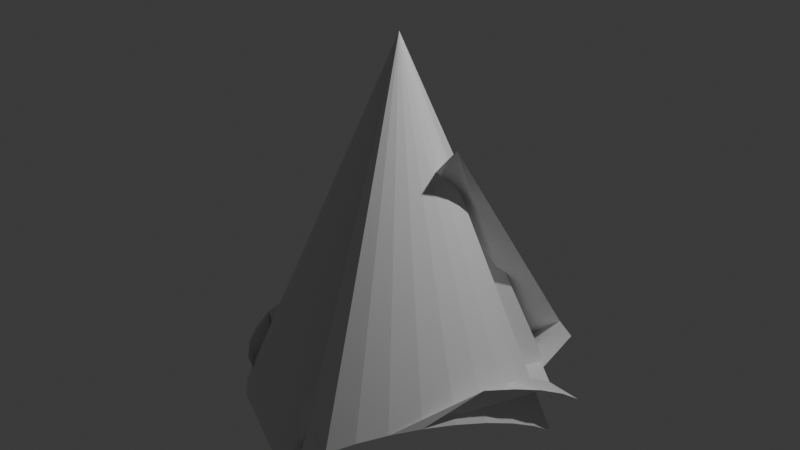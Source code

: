 # Source: debris3.blend  (saved by Blender 4.4.32; exported with 4.5.12 LTS)
import bpy
from mathutils import Matrix  # noqa: F401  (used for matrix-valued properties, if any)

bpy.ops.wm.read_factory_settings(use_empty=True)
scene = bpy.context.scene
scene.name = 'Scene'

# ---- collections
col_collection = bpy.data.collections.new('Collection'); scene.collection.children.link(col_collection)

# ---- world
world_world = bpy.data.worlds.new('World'); scene.world = world_world
world_world.use_nodes = True; world_world.node_tree.nodes.clear()
_N = world_world.node_tree.nodes; _L = world_world.node_tree.links
n0 = _N.new('ShaderNodeOutputWorld'); n0.name = 'World Output'; n0.location = (300, 300)
n1 = _N.new('ShaderNodeBackground'); n1.name = 'Background'; n1.location = (10, 300)
n1.inputs[0].default_value = (0.05088, 0.05088, 0.05088, 1.0)
_L.new(n1.outputs[0], n0.inputs[0])
n0.is_active_output = True
world_world.color = (0.05088, 0.05088, 0.05088)
world_world.sun_shadow_jitter_overblur = 0.0

# ---- cameras
cam_camera = bpy.data.cameras.new('Camera')
cam_camera.clip_end = 100.0
cam_camera.ortho_scale = 7.314

# ---- lights
light_light = bpy.data.lights.new('Light', 'POINT')
light_light.energy = 1000.0
light_light.shadow_soft_size = 0.1

# ---- meshes
me_cone = bpy.data.meshes.new('Cone')
me_cone.from_pydata([(7.205e-10, 0.8486, -1.0), (0.1656, 0.8323, -1.0), (0.3248, 0.784, -1.0), (0.5475, 0.8156, -0.815), (0.5051, 0.6357, -0.9628), (0.6351, 0.5328, -0.9489), (0.9618, 0.3524, -0.806), (0.9629, 0.2187, -0.7071), (0.941, 0.07373, -0.6284), (0.897, -0.07682, -0.573), (0.8325, -0.2272, -0.543), (0.6739, -0.4816, -0.7244), (0.5766, -0.6145, -0.7476), (0.4682, -0.7308, -0.7966), (0.3528, -0.826, -0.8694), (0.01832, -0.6566, -1.005), (-0.08944, -0.6505, -1.132), (-0.1838, -0.6152, -1.264), (-0.2611, -0.5522, -1.397), (-0.5729, -0.6059, -0.8501), (-0.7015, -0.5004, -0.8501), (-0.807, -0.3718, -0.8501), (-0.8854, -0.2251, -0.8501), (-0.9337, -0.06586, -0.8501), (-0.95, 0.09969, -0.8501), (-0.9337, 0.2653, -0.8501), (-0.784, 0.3248, -1.0), (-0.7056, 0.4715, -1.0), (-0.6001, 0.6001, -1.0), (-0.4715, 0.7056, -1.0), (-0.3248, 0.784, -1.0), (-0.1656, 0.8323, -1.0), (-5.33e-08, 1.019e-07, 1.0), (0.4008, 0.894, -0.815), (0.4715, 0.7056, -1.0), (0.4291, 0.5257, -1.148), (0.559, 0.4228, -1.134), (0.8857, 0.2424, -0.991), (0.8868, 0.1087, -0.8921), (0.865, -0.03628, -0.8134), (0.8209, -0.1868, -0.758), (0.7564, -0.3372, -0.728), (0.1197, -0.7563, -1.155), (0.01197, -0.7502, -1.282), (-0.08238, -0.7149, -1.414), (-0.1597, -0.6519, -1.547), (-0.4715, -0.7056, -1.0), (-0.6001, -0.6001, -1.0), (-0.7056, -0.4715, -1.0), (-0.784, -0.3248, -1.0), (-0.8323, -0.1656, -1.0), (-0.8486, -5.764e-10, -1.0), (-0.8323, 0.1656, -1.0), (0.4793, -0.08337, 0.5486)], [], [(0, 53, 1), (1, 53, 33), (2, 32, 34), (34, 32, 35), (35, 32, 36), (36, 32, 37), (37, 32, 38), (38, 32, 39), (39, 32, 40), (40, 32, 41), (41, 32, 11), (11, 32, 12), (12, 32, 13), (13, 32, 14), (14, 32, 42), (42, 32, 43), (43, 32, 44), (44, 32, 45), (45, 32, 46), (46, 32, 47), (47, 32, 48), (48, 32, 49), (49, 32, 50), (50, 32, 51), (51, 32, 52), (25, 53, 26), (26, 53, 27), (27, 53, 28), (28, 53, 29), (29, 53, 30), (0, 1, 33, 3, 4, 5, 6, 7, 8, 9, 10, 11, 12, 13, 14, 15, 16, 17, 18, 19, 20, 21, 22, 23, 24, 25, 26, 27, 28, 29, 30, 31), (30, 53, 31), (31, 53, 0)])
_uv = me_cone.uv_layers.new(name='UVMap')
_uv.uv.foreach_set('vector', [0.25, 0.49, 0.25, 0.25, 0.2968, 0.4854, 0.2968, 0.4854, 0.25, 0.25, 0.3418, 0.4717, 0.3418, 0.4717, 0.25, 0.25, 0.3833, 0.4496, 0.3833, 0.4496, 0.25, 0.25, 0.4197, 0.4197, 0.4197, 0.4197, 0.25, 0.25, 0.4496, 0.3833, 0.4496, 0.3833, 0.25, 0.25, 0.4717, 0.3418, 0.4717, 0.3418, 0.25, 0.25, 0.4854, 0.2968, 0.4854, 0.2968, 0.25, 0.25, 0.49, 0.25, 0.49, 0.25, 0.25, 0.25, 0.4854, 0.2032, 0.4854, 0.2032, 0.25, 0.25, 0.4717, 0.1582, 0.4717, 0.1582, 0.25, 0.25, 0.4496, 0.1167, 0.4496, 0.1167, 0.25, 0.25, 0.4197, 0.08029, 0.4197, 0.08029, 0.25, 0.25, 0.3833, 0.05045, 0.3833, 0.05045, 0.25, 0.25, 0.3418, 0.02827, 0.3418, 0.02827, 0.25, 0.25, 0.2968, 0.01461, 0.2968, 0.01461, 0.25, 0.25, 0.25, 0.01, 0.25, 0.01, 0.25, 0.25, 0.2032, 0.01461, 0.2032, 0.01461, 0.25, 0.25, 0.1582, 0.02827, 0.1582, 0.02827, 0.25, 0.25, 0.1167, 0.05045, 0.1167, 0.05045, 0.25, 0.25, 0.08029, 0.08029, 0.08029, 0.08029, 0.25, 0.25, 0.05045, 0.1167, 0.05045, 0.1167, 0.25, 0.25, 0.02827, 0.1582, 0.02827, 0.1582, 0.25, 0.25, 0.01461, 0.2032, 0.01461, 0.2032, 0.25, 0.25, 0.01, 0.25, 0.01, 0.25, 0.25, 0.25, 0.01461, 0.2968, 0.01461, 0.2968, 0.25, 0.25, 0.02827, 0.3418, 0.02827, 0.3418, 0.25, 0.25, 0.05045, 0.3833, 0.05045, 0.3833, 0.25, 0.25, 0.08029, 0.4197, 0.08029, 0.4197, 0.25, 0.25, 0.1167, 0.4496, 0.1167, 0.4496, 0.25, 0.25, 0.1582, 0.4717, 0.75, 0.49, 0.7968, 0.4854, 0.8418, 0.4717, 0.8833, 0.4496, 0.9197, 0.4197, 0.9496, 0.3833, 0.9717, 0.3418, 0.9854, 0.2968, 0.99, 0.25, 0.9854, 0.2032, 0.9717, 0.1582, 0.9496, 0.1167, 0.9197, 0.08029, 0.8833, 0.05045, 0.8418, 0.02827, 0.7968, 0.01461, 0.75, 0.01, 0.7032, 0.01461, 0.6582, 0.02827, 0.6167, 0.05045, 0.5803, 0.08029, 0.5504, 0.1167, 0.5283, 0.1582, 0.5146, 0.2032, 0.51, 0.25, 0.5146, 0.2968, 0.5283, 0.3418, 0.5504, 0.3833, 0.5803, 0.4197, 0.6167, 0.4496, 0.6582, 0.4717, 0.7032, 0.4854, 0.1582, 0.4717, 0.25, 0.25, 0.2032, 0.4854, 0.2032, 0.4854, 0.25, 0.25, 0.25, 0.49])
me_cone.update()

# ---- objects
ob_light = bpy.data.objects.new('Light', light_light)
ob_camera = bpy.data.objects.new('Camera', cam_camera)
ob_cone = bpy.data.objects.new('Cone', me_cone)

# ---- transforms, parenting, visibility, modifiers, constraints
ob_light.location = (4.076, 1.005, 5.904)
ob_light.rotation_euler = (0.6503, 0.05522, 1.866)
ob_light.lock_rotations_4d = False
ob_light.empty_display_type = 'ARROWS'
ob_light.color = (0.0, 0.0, 0.0, 0.0)
ob_light.lineart.crease_threshold = 0.0
ob_camera.location = (7.359, -6.926, 4.958)
ob_camera.rotation_euler = (1.109, 0.0, 0.8149)
ob_camera.lock_rotations_4d = False
ob_camera.empty_display_type = 'ARROWS'
ob_camera.color = (0.0, 0.0, 0.0, 0.0)
ob_camera.display_type = 'WIRE'
ob_camera.lineart.crease_threshold = 0.0
ob_cone.location = (0.0, 0.0, 0.0)
ob_cone.scale = (1.957, 1.957, 1.957)

# ---- collection membership
col_collection.objects.link(ob_light)
col_collection.objects.link(ob_camera)
col_collection.objects.link(ob_cone)

# ---- scene / render settings (as saved in the file)
scene.camera = ob_camera
scene.frame_start = 1; scene.frame_end = 250; scene.frame_set(1)
scene.render.engine = 'BLENDER_EEVEE_NEXT'
bpy.context.view_layer.update()

